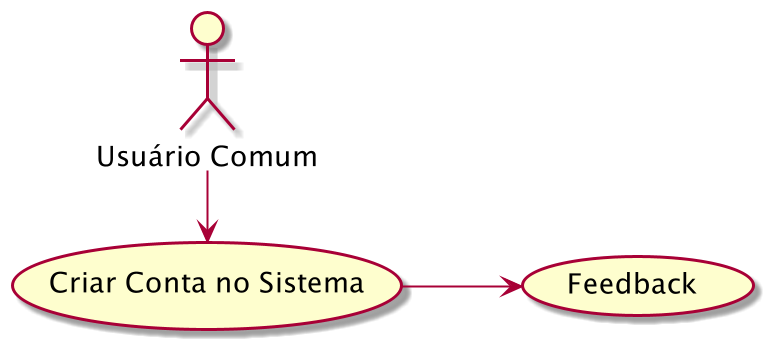

The diagram above was rendered by PlantUML. Its source (embedded in the PNG):
@startuml
left to right direction
'title "C1. Usuário cria conta no sistema"
User as "Usuário Comum"

(Criar Conta no Sistema) as Register
(Feedback) as Feedback

User -r--> Register
Register --> Feedback

@enduml